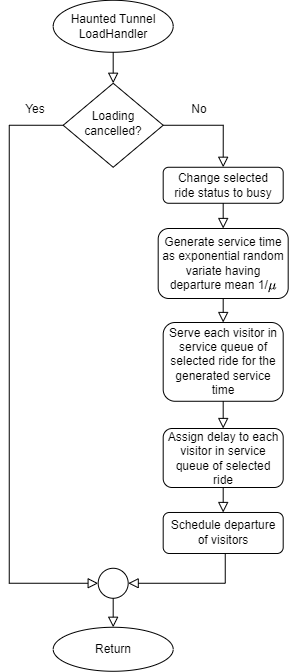

The diagram above was exported from draw.io. Its source (the exported page's mxGraphModel, read from the mxfile embedded in the PNG):
<mxGraphModel dx="1462" dy="925" grid="0" gridSize="10" guides="1" tooltips="1" connect="1" arrows="1" fold="1" page="1" pageScale="1" pageWidth="413" pageHeight="583" background="#ffffff" math="1" shadow="0">
  <root>
    <mxCell id="WIyWlLk6GJQsqaUBKTNV-0" />
    <mxCell id="WIyWlLk6GJQsqaUBKTNV-1" parent="WIyWlLk6GJQsqaUBKTNV-0" />
    <mxCell id="1jMFOsSO3ZkVdgDmkQHj-38" value="Return" style="ellipse;whiteSpace=wrap;html=1;" vertex="1" parent="WIyWlLk6GJQsqaUBKTNV-1">
      <mxGeometry x="-431.3076923076923" y="819.7692307692307" width="120" height="44" as="geometry" />
    </mxCell>
    <mxCell id="1jMFOsSO3ZkVdgDmkQHj-39" value="Assign delay to each visitor in service queue of selected ride" style="rounded=1;whiteSpace=wrap;html=1;fontSize=12;glass=0;strokeWidth=1;shadow=0;" vertex="1" parent="WIyWlLk6GJQsqaUBKTNV-1">
      <mxGeometry x="-321.31" y="621" width="120" height="59" as="geometry" />
    </mxCell>
    <mxCell id="1jMFOsSO3ZkVdgDmkQHj-40" value="Generate service time as exponential random variate having departure mean 1/`mu`" style="rounded=1;whiteSpace=wrap;html=1;fontSize=12;glass=0;strokeWidth=1;shadow=0;" vertex="1" parent="WIyWlLk6GJQsqaUBKTNV-1">
      <mxGeometry x="-326.3076923076923" y="420.99923076923073" width="130" height="70" as="geometry" />
    </mxCell>
    <mxCell id="1jMFOsSO3ZkVdgDmkQHj-41" value="&lt;div&gt;Change selected ride&amp;nbsp;&lt;span style=&quot;background-color: initial; text-align: center;&quot;&gt;status to busy&lt;/span&gt;&lt;/div&gt;" style="rounded=1;whiteSpace=wrap;html=1;align=center;" vertex="1" parent="WIyWlLk6GJQsqaUBKTNV-1">
      <mxGeometry x="-321.3076923076923" y="359.7692307692307" width="120" height="36" as="geometry" />
    </mxCell>
    <mxCell id="1jMFOsSO3ZkVdgDmkQHj-42" value="&lt;div&gt;Serve each visitor in service queue of selected ride for&amp;nbsp;&lt;span style=&quot;background-color: initial;&quot;&gt;the generated&amp;nbsp;&lt;/span&gt;&lt;span style=&quot;background-color: initial;&quot;&gt;service time&lt;/span&gt;&lt;/div&gt;" style="rounded=1;whiteSpace=wrap;html=1;" vertex="1" parent="WIyWlLk6GJQsqaUBKTNV-1">
      <mxGeometry x="-321.31" y="515" width="120" height="78.77" as="geometry" />
    </mxCell>
    <mxCell id="1jMFOsSO3ZkVdgDmkQHj-43" value="" style="ellipse;whiteSpace=wrap;html=1;aspect=fixed;" vertex="1" parent="WIyWlLk6GJQsqaUBKTNV-1">
      <mxGeometry x="-386.3076923076923" y="760.7692307692307" width="30" height="30" as="geometry" />
    </mxCell>
    <mxCell id="1jMFOsSO3ZkVdgDmkQHj-44" value="" style="rounded=0;html=1;jettySize=auto;orthogonalLoop=1;fontSize=11;endArrow=block;endFill=0;endSize=8;strokeWidth=1;shadow=0;labelBackgroundColor=none;edgeStyle=orthogonalEdgeStyle;exitX=0.5;exitY=1;exitDx=0;exitDy=0;entryX=0.5;entryY=0;entryDx=0;entryDy=0;" edge="1" parent="WIyWlLk6GJQsqaUBKTNV-1" source="1jMFOsSO3ZkVdgDmkQHj-43" target="1jMFOsSO3ZkVdgDmkQHj-38">
      <mxGeometry relative="1" as="geometry">
        <mxPoint x="-371.9776923076923" y="790.7692307692307" as="sourcePoint" />
        <mxPoint x="-371.3076923076923" y="815.7692307692307" as="targetPoint" />
      </mxGeometry>
    </mxCell>
    <mxCell id="1jMFOsSO3ZkVdgDmkQHj-45" value="Schedule departure of visitors" style="rounded=1;whiteSpace=wrap;html=1;fontSize=12;glass=0;strokeWidth=1;shadow=0;" vertex="1" parent="WIyWlLk6GJQsqaUBKTNV-1">
      <mxGeometry x="-321.3076923076923" y="704.9992307692307" width="120" height="41" as="geometry" />
    </mxCell>
    <mxCell id="1jMFOsSO3ZkVdgDmkQHj-46" value="" style="rounded=0;html=1;jettySize=auto;orthogonalLoop=1;fontSize=11;endArrow=block;endFill=0;endSize=8;strokeWidth=1;shadow=0;labelBackgroundColor=none;edgeStyle=orthogonalEdgeStyle;entryX=0.5;entryY=0;entryDx=0;entryDy=0;exitX=0.5;exitY=1;exitDx=0;exitDy=0;" edge="1" parent="WIyWlLk6GJQsqaUBKTNV-1" source="1jMFOsSO3ZkVdgDmkQHj-39" target="1jMFOsSO3ZkVdgDmkQHj-45">
      <mxGeometry relative="1" as="geometry">
        <mxPoint x="-262.3076923076923" y="665.7692307692307" as="sourcePoint" />
        <mxPoint x="-260.3076923076923" y="696.7692307692307" as="targetPoint" />
        <Array as="points" />
      </mxGeometry>
    </mxCell>
    <mxCell id="1jMFOsSO3ZkVdgDmkQHj-47" value="Loading cancelled?" style="rhombus;whiteSpace=wrap;html=1;shadow=0;fontFamily=Helvetica;fontSize=12;align=center;strokeWidth=1;spacing=6;spacingTop=-4;" vertex="1" parent="WIyWlLk6GJQsqaUBKTNV-1">
      <mxGeometry x="-421.3076923076923" y="275.7692307692307" width="100" height="84" as="geometry" />
    </mxCell>
    <mxCell id="1jMFOsSO3ZkVdgDmkQHj-48" value="No" style="text;html=1;strokeColor=none;fillColor=none;align=center;verticalAlign=middle;whiteSpace=wrap;rounded=0;" vertex="1" parent="WIyWlLk6GJQsqaUBKTNV-1">
      <mxGeometry x="-303.3076923076923" y="292.7692307692307" width="36" height="18" as="geometry" />
    </mxCell>
    <mxCell id="1jMFOsSO3ZkVdgDmkQHj-49" value="" style="rounded=0;html=1;jettySize=auto;orthogonalLoop=1;fontSize=11;endArrow=block;endFill=0;endSize=8;strokeWidth=1;shadow=0;labelBackgroundColor=none;edgeStyle=orthogonalEdgeStyle;exitX=1;exitY=0.5;exitDx=0;exitDy=0;entryX=0.5;entryY=0;entryDx=0;entryDy=0;" edge="1" parent="WIyWlLk6GJQsqaUBKTNV-1" source="1jMFOsSO3ZkVdgDmkQHj-47" target="1jMFOsSO3ZkVdgDmkQHj-41">
      <mxGeometry relative="1" as="geometry">
        <mxPoint x="-291.3076923076923" y="315.7692307692307" as="sourcePoint" />
        <mxPoint x="-271.3076923076923" y="375.7692307692307" as="targetPoint" />
      </mxGeometry>
    </mxCell>
    <mxCell id="1jMFOsSO3ZkVdgDmkQHj-50" value="Yes" style="text;html=1;strokeColor=none;fillColor=none;align=center;verticalAlign=middle;whiteSpace=wrap;rounded=0;" vertex="1" parent="WIyWlLk6GJQsqaUBKTNV-1">
      <mxGeometry x="-467.3076923076923" y="292.7692307692307" width="36" height="18" as="geometry" />
    </mxCell>
    <mxCell id="1jMFOsSO3ZkVdgDmkQHj-51" value="" style="rounded=0;html=1;jettySize=auto;orthogonalLoop=1;fontSize=11;endArrow=block;endFill=0;endSize=8;strokeWidth=1;shadow=0;labelBackgroundColor=none;edgeStyle=orthogonalEdgeStyle;entryX=0.5;entryY=0;entryDx=0;entryDy=0;exitX=0.5;exitY=1;exitDx=0;exitDy=0;" edge="1" parent="WIyWlLk6GJQsqaUBKTNV-1" source="1jMFOsSO3ZkVdgDmkQHj-41" target="1jMFOsSO3ZkVdgDmkQHj-40">
      <mxGeometry relative="1" as="geometry">
        <mxPoint x="-241.30769230769232" y="415.7692307692307" as="sourcePoint" />
        <mxPoint x="-196.30769230769232" y="495.7412307692307" as="targetPoint" />
        <Array as="points" />
      </mxGeometry>
    </mxCell>
    <mxCell id="1jMFOsSO3ZkVdgDmkQHj-52" value="" style="rounded=0;html=1;jettySize=auto;orthogonalLoop=1;fontSize=11;endArrow=block;endFill=0;endSize=8;strokeWidth=1;shadow=0;labelBackgroundColor=none;edgeStyle=orthogonalEdgeStyle;exitX=0.5;exitY=1;exitDx=0;exitDy=0;entryX=0.5;entryY=0;entryDx=0;entryDy=0;" edge="1" parent="WIyWlLk6GJQsqaUBKTNV-1" source="1jMFOsSO3ZkVdgDmkQHj-40" target="1jMFOsSO3ZkVdgDmkQHj-42">
      <mxGeometry relative="1" as="geometry">
        <mxPoint x="-261.4776923076924" y="525.7692307692307" as="sourcePoint" />
        <mxPoint x="-261.3076923076923" y="555.7692307692307" as="targetPoint" />
        <Array as="points" />
      </mxGeometry>
    </mxCell>
    <mxCell id="1jMFOsSO3ZkVdgDmkQHj-53" value="" style="rounded=0;html=1;jettySize=auto;orthogonalLoop=1;fontSize=11;endArrow=block;endFill=0;endSize=8;strokeWidth=1;shadow=0;labelBackgroundColor=none;edgeStyle=orthogonalEdgeStyle;exitX=0.5;exitY=1;exitDx=0;exitDy=0;entryX=0.5;entryY=0;entryDx=0;entryDy=0;" edge="1" parent="WIyWlLk6GJQsqaUBKTNV-1" source="1jMFOsSO3ZkVdgDmkQHj-42" target="1jMFOsSO3ZkVdgDmkQHj-39">
      <mxGeometry relative="1" as="geometry">
        <mxPoint x="-261.37769230769226" y="616.7692307692307" as="sourcePoint" />
        <mxPoint x="-261.37769230769226" y="646.7692307692307" as="targetPoint" />
        <Array as="points" />
      </mxGeometry>
    </mxCell>
    <mxCell id="1jMFOsSO3ZkVdgDmkQHj-54" value="" style="rounded=0;html=1;jettySize=auto;orthogonalLoop=1;fontSize=11;endArrow=block;endFill=0;endSize=8;strokeWidth=1;shadow=0;labelBackgroundColor=none;edgeStyle=orthogonalEdgeStyle;exitX=0.5;exitY=1;exitDx=0;exitDy=0;entryX=1;entryY=0.5;entryDx=0;entryDy=0;" edge="1" parent="WIyWlLk6GJQsqaUBKTNV-1" source="1jMFOsSO3ZkVdgDmkQHj-45" target="1jMFOsSO3ZkVdgDmkQHj-43">
      <mxGeometry relative="1" as="geometry">
        <mxPoint x="-260.3076923076923" y="755.7692307692307" as="sourcePoint" />
        <mxPoint x="-259.3076923076923" y="770.7692307692307" as="targetPoint" />
        <Array as="points">
          <mxPoint x="-259.3076923076923" y="775.7692307692307" />
        </Array>
      </mxGeometry>
    </mxCell>
    <mxCell id="1jMFOsSO3ZkVdgDmkQHj-55" value="Haunted Tunnel&lt;br&gt;LoadHandler" style="ellipse;whiteSpace=wrap;html=1;" vertex="1" parent="WIyWlLk6GJQsqaUBKTNV-1">
      <mxGeometry x="-431.3076923076923" y="192.76923076923072" width="120" height="52" as="geometry" />
    </mxCell>
    <mxCell id="1jMFOsSO3ZkVdgDmkQHj-56" value="" style="rounded=0;html=1;jettySize=auto;orthogonalLoop=1;fontSize=11;endArrow=block;endFill=0;endSize=8;strokeWidth=1;shadow=0;labelBackgroundColor=none;edgeStyle=orthogonalEdgeStyle;exitX=0.5;exitY=1;exitDx=0;exitDy=0;entryX=0.5;entryY=0;entryDx=0;entryDy=0;" edge="1" parent="WIyWlLk6GJQsqaUBKTNV-1" source="1jMFOsSO3ZkVdgDmkQHj-55" target="1jMFOsSO3ZkVdgDmkQHj-47">
      <mxGeometry relative="1" as="geometry">
        <mxPoint x="-371.5676923076923" y="215.76923076923072" as="sourcePoint" />
        <mxPoint x="-371.3076923076923" y="265.7692307692307" as="targetPoint" />
      </mxGeometry>
    </mxCell>
    <mxCell id="1jMFOsSO3ZkVdgDmkQHj-57" value="" style="rounded=0;html=1;jettySize=auto;orthogonalLoop=1;fontSize=11;endArrow=block;endFill=0;endSize=8;strokeWidth=1;shadow=0;labelBackgroundColor=none;edgeStyle=orthogonalEdgeStyle;exitX=0;exitY=0.5;exitDx=0;exitDy=0;entryX=0;entryY=0.5;entryDx=0;entryDy=0;" edge="1" parent="WIyWlLk6GJQsqaUBKTNV-1" source="1jMFOsSO3ZkVdgDmkQHj-47" target="1jMFOsSO3ZkVdgDmkQHj-43">
      <mxGeometry relative="1" as="geometry">
        <mxPoint x="-428.3076923076923" y="318.2692307692307" as="sourcePoint" />
        <mxPoint x="-496.3076923076923" y="762.7692307692307" as="targetPoint" />
        <Array as="points">
          <mxPoint x="-475.3076923076923" y="317.7692307692307" />
          <mxPoint x="-475.3076923076923" y="775.7692307692307" />
        </Array>
      </mxGeometry>
    </mxCell>
  </root>
</mxGraphModel>